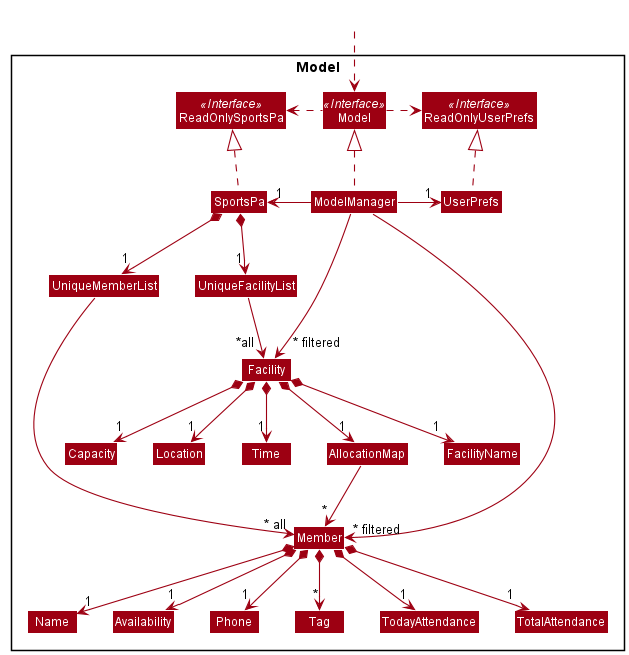

The diagram above was rendered by PlantUML. Its source (embedded in the PNG):
@startuml
!include style.puml
skinparam arrowThickness 1.1
skinparam arrowColor MODEL_COLOR
skinparam classBackgroundColor MODEL_COLOR

Package Model <<Rectangle>>{
Interface ReadOnlySportsPa <<Interface>>
Interface ReadOnlyUserPrefs <<Interface>>
Interface Model <<Interface>>
Class SportsPa
Class ReadOnlySportsPa
Class Model
Class ModelManager
Class UserPrefs
Class ReadOnlyUserPrefs

Class UniqueMemberList
Class Member
Class Name
Class Phone
Class Availability
Class Tag
Class TodayAttendance
Class TotalAttendance

Class UniqueFacilityList
Class Facility
Class AllocationMap
Class FacilityName
Class Capacity
Class Location
Class Time


}

Class HiddenOutside #FFFFFF
HiddenOutside ..> Model

SportsPa .up.|> ReadOnlySportsPa

ModelManager .up.|> Model
Model .right.> ReadOnlyUserPrefs
Model .left.> ReadOnlySportsPa
ModelManager -left-> "1" SportsPa
ModelManager -right-> "1" UserPrefs
UserPrefs .up.|> ReadOnlyUserPrefs

SportsPa *--> "1" UniqueMemberList
UniqueMemberList --> "~* all" Member
Member *--> "1" Name
Member *--> "1" Phone
Member *--> "1" Availability
Member *--> "*" Tag
Member *--> "1" TodayAttendance
Member *--> "1" TotalAttendance

SportsPa *--> "1" UniqueFacilityList
UniqueFacilityList --> "~*all " Facility
Facility *--> "1" FacilityName
Facility *--> "1" Capacity
Facility *--> "1" Location
Facility *--> "1" Time
Facility *--> "1" AllocationMap
AllocationMap --> "*" Member

Name -[hidden]right-> Phone
Availability -[hidden]right-> Phone
FacilityName -[hidden]left- AllocationMap
UniqueMemberList -[hidden]right- UniqueFacilityList

ModelManager -->"~* filtered" Member
ModelManager -->" ~* filtered" Facility
@enduml